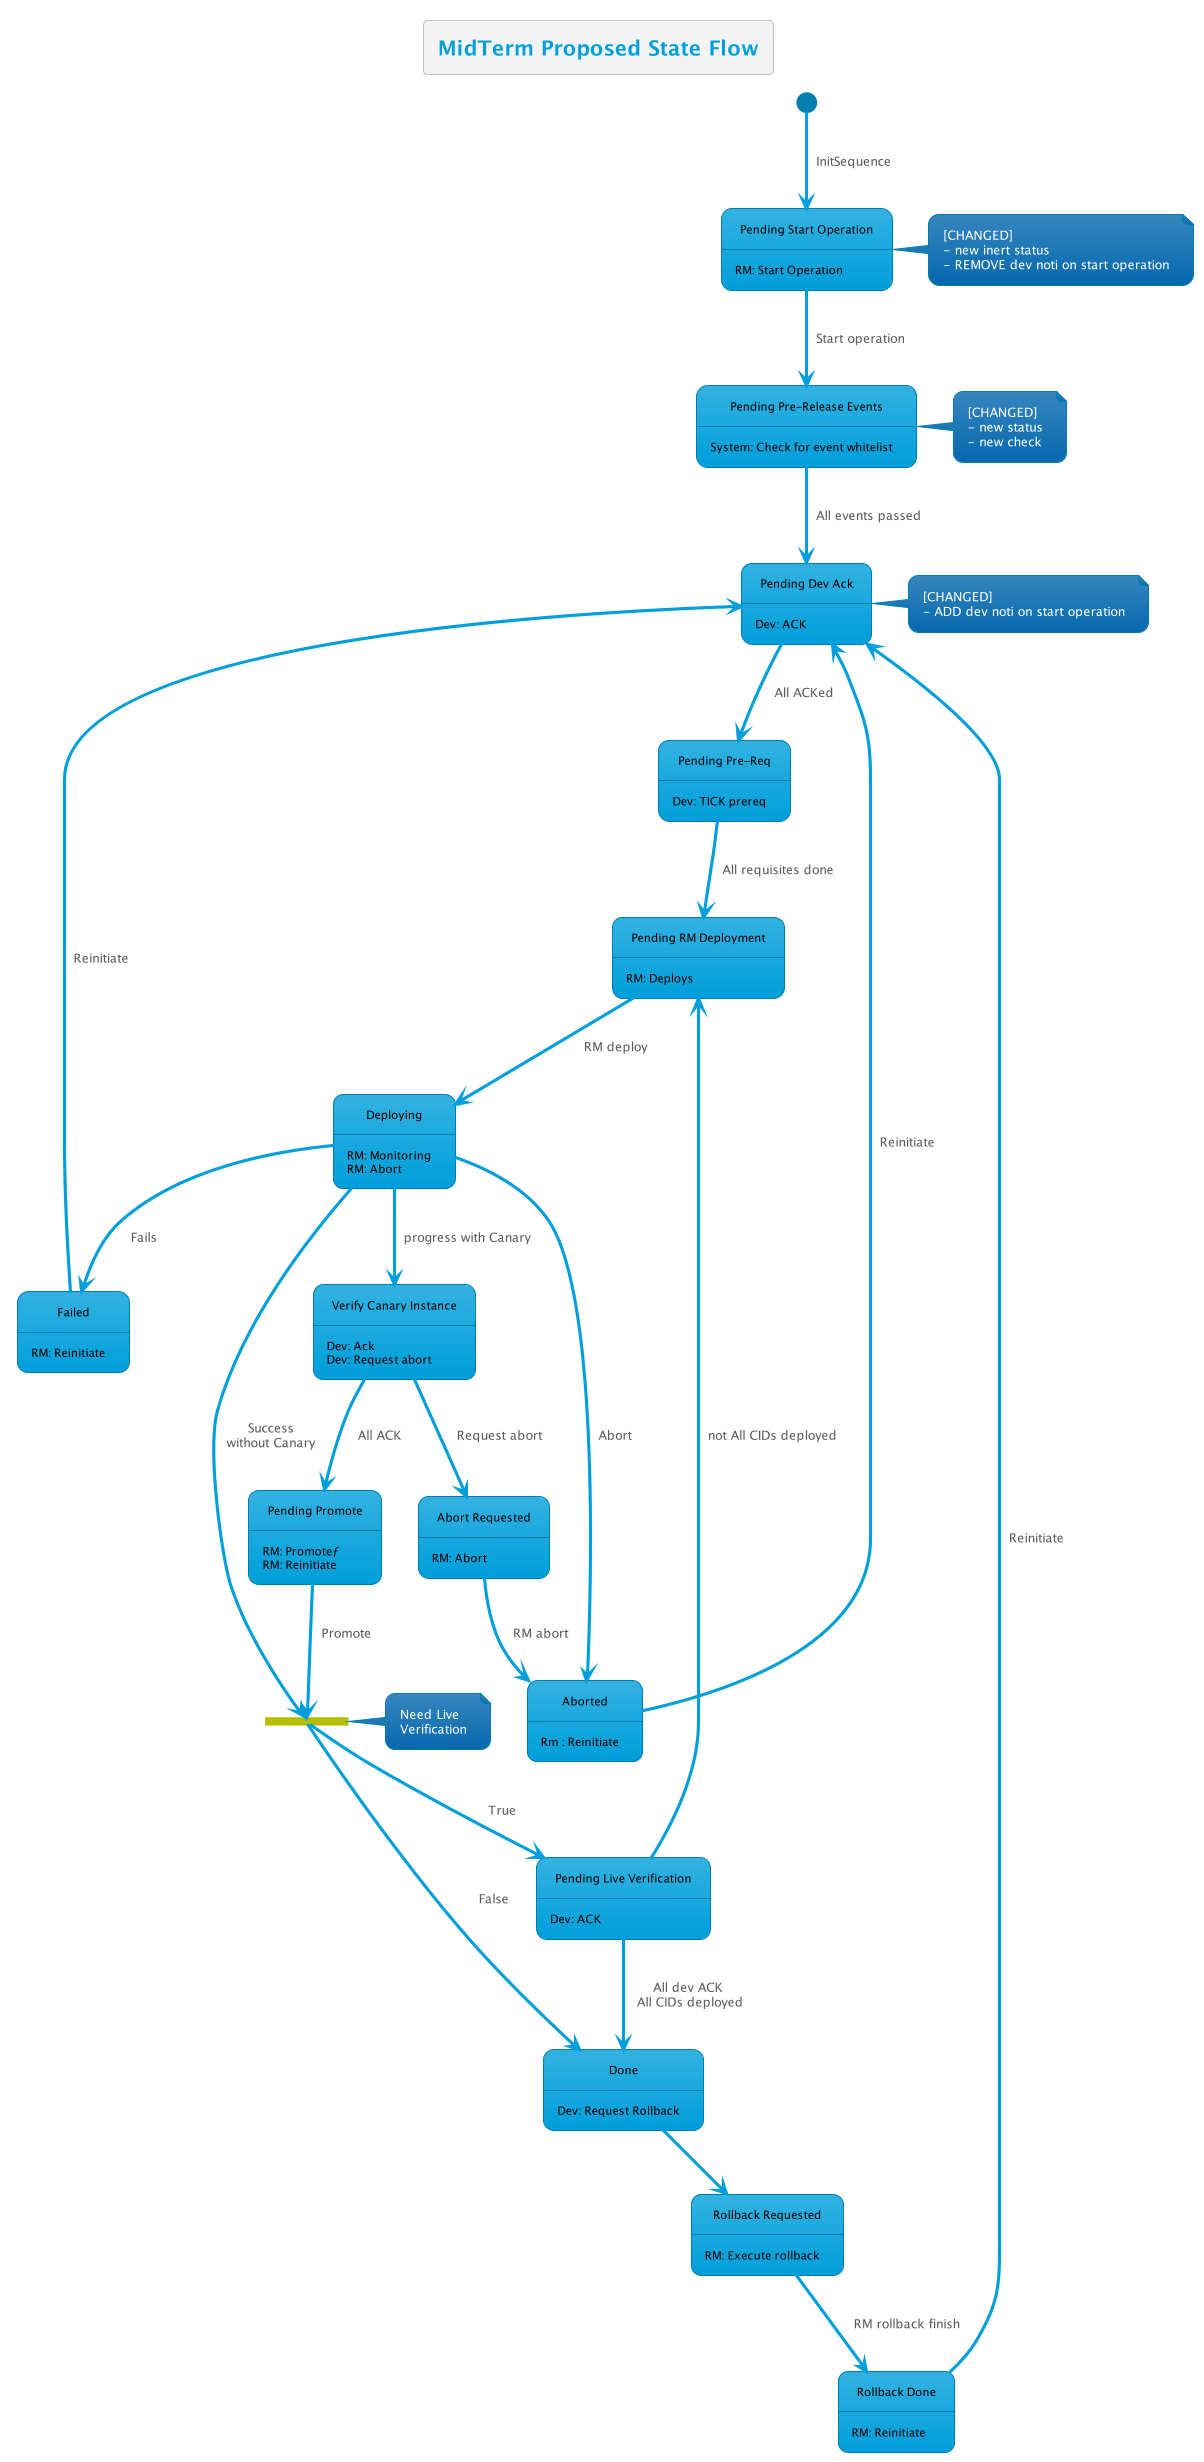

The diagram above was rendered by PlantUML. Its source (embedded in the PNG):
@startuml
!theme bluegray
skinparam FooterFontColor black
skinparam StateFontColor black

state "Pending Start Operation" as preOp
state "Pending Dev Ack" as pendingDevAck
state "Pending Pre-Release Events" as pendingPreReleaseEvents
state "Pending Pre-Req" as pendingPreReq
state "Pending RM Deployment" as pendingRMDeploy
state "Verify Canary Instance" as verifyCanary
state "Pending Live Verification" as pendingLiveVer
state pendingLiveVerFork <<fork>>
state "Pending Promote" as pendingPromote
state "Abort Requested" as abortRequested
state "Rollback Requested" as rollbackRequested
state "Rollback Done" as rollbackDone

title MidTerm Proposed State Flow

[*] --> preOp : InitSequence
note right of preOp : [CHANGED]\n- new inert status\n- REMOVE dev noti on start operation
preOp: RM: Start Operation

note right of pendingPreReleaseEvents : [CHANGED] \n- new status\n- new check
preOp --> pendingPreReleaseEvents : Start operation

pendingPreReleaseEvents --> pendingDevAck : All events passed
pendingPreReleaseEvents: System: Check for event whitelist

note right of pendingDevAck : [CHANGED]\n- ADD dev noti on start operation
pendingDevAck: Dev: ACK
pendingDevAck --> pendingPreReq : All ACKed

pendingPreReq: Dev: TICK prereq

pendingPreReq --> pendingRMDeploy : All requisites done
pendingRMDeploy: RM: Deploys

pendingRMDeploy --> Deploying : RM deploy
Deploying : RM: Monitoring
Deploying : RM: Abort

Deploying --> Aborted : Abort

Deploying --> Failed : Fails

Failed --> pendingDevAck : Reinitiate
Failed: RM: Reinitiate

Deploying --> verifyCanary : progress with Canary
verifyCanary: Dev: Ack
verifyCanary: Dev: Request abort

verifyCanary --> pendingPromote : All ACK
pendingPromote: RM: Promoteƒ

verifyCanary --> abortRequested : Request abort
abortRequested: RM: Abort

abortRequested --> Aborted : RM abort
Aborted: Rm : Reinitiate

Aborted --> pendingDevAck : Reinitiate
pendingPromote: RM: Reinitiate

pendingPromote --> pendingLiveVerFork : Promote
note right of pendingLiveVerFork : Need Live\nVerification
pendingLiveVerFork --> pendingLiveVer : True
pendingLiveVerFork --> Done : False

pendingLiveVer --> Done :All dev ACK\n All CIDs deployed
pendingLiveVer --> pendingRMDeploy : not All CIDs deployed
pendingLiveVer: Dev: ACK

Deploying --> pendingLiveVerFork : Success\nwithout Canary

Done: Dev: Request Rollback

Done --> rollbackRequested
rollbackRequested: RM: Execute rollback

rollbackRequested --> rollbackDone : RM rollback finish
rollbackDone: RM: Reinitiate

rollbackDone --> pendingDevAck : Reinitiate

@enduml